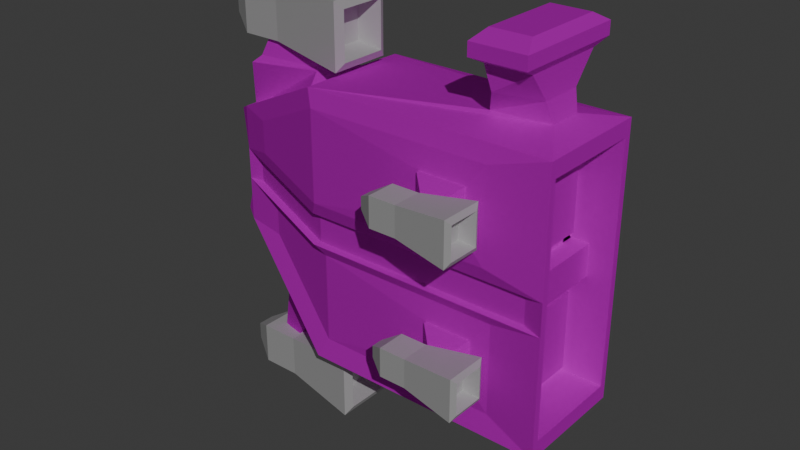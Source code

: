 # Source: ship.blend  (saved by Blender 4.3.34; exported with 4.5.12 LTS)
import bpy
from mathutils import Matrix  # noqa: F401  (used for matrix-valued properties, if any)

bpy.ops.wm.read_factory_settings(use_empty=True)
scene = bpy.context.scene
scene.name = 'Scene'

# ---- collections
col_collection = bpy.data.collections.new('Collection'); scene.collection.children.link(col_collection)

# ---- images (referenced by path relative to the original .blend; pixels are not part of the script)
import os
ASSET_DIR = os.environ.get("B2B_ASSET_DIR", "")  # directory of the original .blend (textures are referenced by path, not embedded)
HERE = os.path.dirname(os.path.abspath(__file__))  # packed textures are extracted next to this script under _unpacked/

def load_image(name, relpath, width, height, colorspace="sRGB"):
    """Load a texture the original file referenced (path relative to the .blend, or extracted next to this script)."""
    p = next((c for c in (os.path.join(HERE, relpath), os.path.join(ASSET_DIR, relpath)) if relpath and os.path.exists(c)), "")
    if p:
        img = bpy.data.images.load(p, check_existing=True)
        img.name = name
    else:  # same state as the original file: an image datablock whose file is absent (Cycles renders it pink)
        img = bpy.data.images.new(name, width, height)
        img.source = "FILE"
        img.filepath = "//" + (relpath or name)
    img.colorspace_settings.name = colorspace
    return img
img_diamondplate006c_2k_png_color_png = load_image('DiamondPlate006C_2K-PNG_Color.png', 'DiamondPlate006C_2K-PNG_Color.png', 1024, 1024, 'sRGB')

# ---- materials (node trees are filled in below, after node groups)
mat_mainmaterial = bpy.data.materials.new('MainMaterial')

# ---- material node trees
mat_mainmaterial.use_nodes = True; mat_mainmaterial.node_tree.nodes.clear()
_N = mat_mainmaterial.node_tree.nodes; _L = mat_mainmaterial.node_tree.links
n0 = _N.new('ShaderNodeBsdfPrincipled'); n0.name = 'Принципиальный BSDF'; n0.location = (10, 300)
n0.inputs[3].default_value = 1.0
n0.inputs[14].default_value = (1.0, 0.9882, 0.8768, 1.0)
n1 = _N.new('ShaderNodeOutputMaterial'); n1.name = 'Вывод материала'; n1.location = (300, 300)
n2 = _N.new('ShaderNodeMapping'); n2.name = 'Отображение'; n2.location = (-528, 292)
n3 = _N.new('ShaderNodeTexCoord'); n3.name = 'Текстурные координаты'; n3.location = (-754, 291)
n4 = _N.new('ShaderNodeValue'); n4.name = 'Значение'; n4.location = (-750, 24)
n4.outputs[0].default_value = 10.0
n5 = _N.new('ShaderNodeTexImage'); n5.name = 'Текстура изображения.001'; n5.location = (-307, 294)
n5.image = img_diamondplate006c_2k_png_color_png
_L.new(n0.outputs[0], n1.inputs[0])
_L.new(n3.outputs[2], n2.inputs[0])
_L.new(n4.outputs[0], n2.inputs[3])
_L.new(n5.outputs[0], n0.inputs[0])
_L.new(n2.outputs[0], n5.inputs[0])
n1.is_active_output = True

# ---- world
world_world = bpy.data.worlds.new('World'); scene.world = world_world
world_world.use_nodes = True; world_world.node_tree.nodes.clear()
_N = world_world.node_tree.nodes; _L = world_world.node_tree.links
n0 = _N.new('ShaderNodeOutputWorld'); n0.name = 'World Output'; n0.location = (300, 300)
n1 = _N.new('ShaderNodeBackground'); n1.name = 'Background'; n1.location = (10, 300)
n1.inputs[0].default_value = (0.05088, 0.05088, 0.05088, 1.0)
_L.new(n1.outputs[0], n0.inputs[0])
n0.is_active_output = True
world_world.color = (0.05088, 0.05088, 0.05088)
world_world.sun_shadow_jitter_overblur = 0.0

# ---- lights
light_x = bpy.data.lights.new('Солнце', 'SUN')
light_x.energy = 1.0

# ---- meshes
me_ship = bpy.data.meshes.new('Ship')
me_ship.from_pydata([(-6.87, 1.769, 0.7584), (-6.87, -2.351, 0.7584), (-6.87, 1.769, -0.9924), (-6.87, -2.351, -0.9924), (5.611, -5.75, 1.883), (5.611, 3.664, 1.883), (5.611, -5.75, -2.117), (5.611, 3.664, -2.117), (-2.892, -5.75, -2.117), (-2.892, 3.664, -2.117), (-2.892, -5.75, 1.883), (-2.892, 3.664, 1.883), (5.611, 3.664, -2.117), (5.611, -5.75, -2.117), (5.611, -5.75, 1.883), (5.611, 3.664, 1.883), (5.611, 3.664, -2.117), (5.611, -5.75, -2.117), (5.611, -5.75, 1.883), (5.611, 3.664, 1.883), (5.611, 3.116, -1.884), (5.611, -5.202, -1.884), (5.611, -5.202, 1.65), (5.611, 3.116, 1.65), (4.143, 3.116, 1.65), (4.143, -5.202, 1.65), (4.143, -5.202, -1.884), (4.143, 3.116, -1.884), (4.143, 2.668, 1.208), (4.143, -4.751, 1.208), (4.143, 2.668, -1.442), (4.143, -4.751, -1.442), (-6.87, -0.8343, 0.7584), (-6.87, 0.2646, 0.7584), (-2.892, -0.4783, 1.883), (-2.892, -1.58, 1.883), (5.611, -0.4754, -2.117), (5.611, -1.583, -2.117), (5.611, -1.583, 1.883), (5.611, -0.4754, 1.883), (5.611, -1.585, 1.65), (5.611, -0.4762, 1.65), (5.611, -0.4762, -1.884), (5.611, -1.585, -1.884), (4.143, -1.586, 1.65), (4.143, -0.4753, 1.65), (4.143, -0.4753, -1.884), (4.143, -1.586, -1.884), (-6.87, 0.2646, 0.7584), (-6.87, -0.8343, 0.7584), (5.611, -1.583, -2.117), (5.611, -0.4754, -2.117), (5.611, -0.4754, 1.883), (5.611, -1.583, 1.883), (-6.87, -0.8343, -0.9924), (-6.87, 0.2646, -0.9924), (-2.892, -1.58, 1.883), (-2.892, -0.4783, 1.883), (-2.892, -0.4783, -2.117), (-2.892, -1.58, -2.117), (5.611, -1.586, -2.117), (5.611, -0.4723, -2.117), (5.611, -0.4723, 1.883), (5.611, -1.586, 1.883), (5.611, -1.585, -2.117), (5.611, -0.4734, -2.117), (5.611, -0.4734, 1.883), (5.611, -1.585, 1.883), (5.611, -1.585, -1.884), (5.611, -0.4762, -1.884), (5.611, -0.4762, 1.65), (5.611, -1.585, 1.65), (4.143, -0.4753, 1.65), (4.143, -1.586, 1.65), (4.143, -1.586, -1.884), (4.143, -0.4753, -1.884), (4.143, -2.039, 1.208), (4.143, -0.02584, 1.208), (4.143, -0.02584, -1.442), (4.143, -2.039, -1.442), (-2.892, -0.4783, -2.117), (-2.892, -1.58, -2.117), (-6.87, -0.8343, -0.9924), (-6.87, 0.2646, -0.9924), (-6.351, 0.1657, -0.9096), (-2.749, -0.507, -1.928), (-2.749, -1.505, -1.928), (-6.351, -0.8292, 0.6756), (-2.749, -1.505, 1.694), (-2.749, -0.507, 1.694), (4.143, -0.4753, 1.65), (5.611, -0.4762, 1.65), (4.143, -1.586, -1.884), (5.611, -1.585, -1.884), (4.143, -1.586, 1.65), (4.949, -1.507, -1.928), (-6.351, -0.8292, -0.9096), (4.949, -1.507, 1.694), (-6.351, 0.1657, 0.6756), (4.949, -0.5043, -1.928), (5.611, -1.585, 1.65), (5.611, -0.4762, -1.884), (4.143, -0.4753, -1.884), (4.949, -0.5043, 1.694), (-3.389, 3.182, -1.617), (-6.619, 1.76, -0.7735), (-3.389, 3.182, 1.383), (-6.619, 1.76, 0.5395), (4.143, -0.4747, -1.884), (4.143, -1.587, -1.884), (4.143, -1.587, 1.65), (4.143, -0.4747, 1.65), (4.775, -0.4747, -1.884), (4.775, -1.587, -1.884), (4.775, -1.587, 1.65), (4.775, -0.4747, 1.65), (4.47, 2.668, -1.442), (4.47, 2.668, 1.208), (4.47, -4.751, 1.208), (4.47, -4.751, -1.442), (4.47, -0.02584, -1.442), (4.47, -0.02584, 1.208), (4.47, -2.039, 1.208), (4.47, -2.039, -1.442), (2.912, 4.0, -0.9917), (4.724, 3.99, -0.6858), (4.724, 3.99, 0.4517), (2.856, 4.036, 0.7524), (3.408, 4.757, -1.588), (4.537, 4.648, -0.8439), (4.537, 4.648, 0.6099), (3.312, 4.818, 1.36), (2.855, 5.809, -2.092), (4.716, 5.809, -2.092), (4.716, 5.809, 1.858), (2.855, 5.809, 1.858), (2.855, 6.242, -2.092), (4.716, 6.242, -2.092), (4.716, 6.242, 1.858), (2.855, 6.242, 1.858), (3.114, 6.542, -1.542), (4.457, 6.542, -1.542), (4.457, 6.542, 1.308), (3.114, 6.542, 1.308), (4.547, 5.565, 1.35), (3.088, 5.596, 1.435), (3.103, 5.586, -1.668), (4.547, 5.565, -1.584), (4.548, -6.014, 1.383), (4.548, -6.014, -1.617), (-1.829, -6.014, 1.383), (-1.829, -6.014, -1.617), (-3.846, 3.654, -0.664), (-6.106, 3.647, -0.8637), (-3.846, 3.654, 0.43), (-6.106, 3.647, 0.6297), (-6.354, 3.411, 0.8362), (-6.354, 3.411, -1.07), (-3.789, 3.595, -0.7832), (-3.789, 3.595, 0.5491), (-2.892, 3.664, -2.117), (-6.87, 1.769, -0.9924), (-2.892, 3.664, 1.883), (-6.87, 1.769, 0.7584), (-2.892, -0.4783, 1.883), (-6.87, 0.2646, 0.7584), (-6.87, 0.2646, -0.9924), (-2.892, -0.4783, -2.117), (-2.892, 3.664, -2.117), (-6.87, 1.769, -0.9924), (-2.892, 3.664, 1.883), (-6.87, 1.769, 0.7584), (-2.892, -0.4783, 1.883), (-6.87, 0.2646, 0.7584), (-6.87, 0.2646, -0.9924), (-2.892, -0.4783, -2.117), (-2.892, 3.664, -2.117), (-6.87, 1.769, -0.9924), (-2.892, 3.664, 1.883), (-6.87, 1.769, 0.7584), (-2.892, -0.4783, 1.883), (-6.87, 0.2646, 0.7584), (-6.87, 0.2646, -0.9924), (-2.892, -0.4783, -2.117), (-2.892, 3.664, 1.883), (-6.87, 1.769, 0.7584), (-2.892, -0.4783, 1.883), (-6.87, 0.2646, 0.7584), (5.611, 3.664, 1.883), (-2.892, 3.664, 1.883), (5.611, -0.4754, 1.883), (-2.892, -0.4783, 1.883), (-2.892, 3.664, 1.883), (-6.87, 1.769, 0.7584), (-2.892, -0.4783, 1.883), (-6.87, 0.2646, 0.7584), (3.734, 3.11, 2.056), (-2.643, 3.11, 2.056), (3.734, 0.005765, 2.056), (-2.643, 0.00357, 2.056), (-2.643, 3.11, 2.056), (-5.627, 1.689, 1.213), (-2.643, 0.00357, 2.056), (-5.627, 0.5608, 1.213), (-2.643, 3.11, -2.29), (3.734, 3.11, -2.29), (-2.643, 0.00357, -2.29), (3.734, 0.005765, -2.29), (-2.643, 3.11, -2.29), (-5.627, 1.689, -1.447), (-5.627, 0.5608, -1.447), (-2.643, 0.00357, -2.29), (-2.892, -5.75, 1.883), (5.611, -5.75, 1.883), (-6.87, -2.351, 0.7584), (-6.87, -0.8343, 0.7584), (-2.892, -1.58, 1.883), (5.611, -1.583, 1.883), (-2.549, -5.056, 1.705), (3.828, -5.056, 1.705), (-5.532, -2.507, 0.8616), (-5.532, -1.369, 0.8616), (-2.549, -1.929, 1.705), (3.828, -1.931, 1.705), (-2.549, -5.056, -1.939), (-5.532, -2.507, -1.096), (3.828, -5.056, -1.939), (-2.549, -1.929, -1.939), (-5.532, -1.369, -1.096), (3.828, -1.931, -1.939), (-2.892, -5.75, -2.117), (-6.87, -2.351, -0.9924), (-6.87, -2.351, 0.7584), (-2.892, -5.75, 1.883), (-3.549, -5.512, -1.617), (-6.533, -2.963, -0.7735), (-6.533, -2.963, 0.5395), (-3.549, -5.512, 1.383), (-4.135, -4.688, -0.867), (-5.627, -3.413, -0.4453), (-5.627, -3.413, 0.2113), (-4.135, -4.688, 0.633), (-7.262, 1.562, -0.7735), (-7.262, 1.562, 0.5395), (-6.97, 0.4719, 0.5395), (-6.97, 0.4719, -0.7735), (-7.263, -2.142, -0.7735), (-7.263, -2.142, 0.5395), (-6.969, -1.043, -0.7735), (-6.969, -1.043, 0.5395), (-4.131, 4.403, -0.5273), (-5.826, 4.397, -0.677), (-4.131, 4.403, 0.2933), (-5.826, 4.397, 0.443), (-5.612, -7.063, -0.3983), (-6.346, -7.121, -0.2401), (-6.346, -7.121, 0.006086), (-5.612, -7.063, 0.1642), (3.116, 2.334, 2.131), (1.522, 2.334, 2.131), (3.116, 0.7817, 2.131), (1.522, 0.7806, 2.131), (1.569, -4.275, 1.78), (3.163, -4.275, 1.78), (1.569, -2.711, 1.78), (3.163, -2.712, 1.78), (1.522, 2.334, -2.365), (3.117, 2.334, -2.365), (1.522, 0.7802, -2.365), (3.117, 0.7813, -2.365), (3.163, -4.275, -2.014), (1.569, -4.275, -2.014), (3.163, -2.712, -2.014), (1.569, -2.711, -2.014), (3.116, 2.334, 2.231), (1.522, 2.334, 2.231), (3.116, 0.7817, 2.231), (1.522, 0.7806, 2.231), (1.569, -4.275, 1.88), (3.163, -4.275, 1.88), (1.569, -2.711, 1.88), (3.163, -2.712, 1.88), (2.518, 1.752, 2.731), (2.12, 1.752, 2.731), (2.518, 1.364, 2.731), (2.12, 1.363, 2.731), (2.167, -3.689, 2.38), (2.566, -3.689, 2.38), (2.167, -3.298, 2.38), (2.566, -3.298, 2.38), (1.522, 2.334, -2.465), (3.117, 2.334, -2.465), (1.522, 0.7802, -2.465), (3.117, 0.7813, -2.465), (3.163, -4.275, -2.114), (1.569, -4.275, -2.114), (3.163, -2.712, -2.114), (1.569, -2.711, -2.114), (2.12, 1.752, -2.965), (2.519, 1.752, -2.965), (2.12, 1.363, -2.965), (2.519, 1.363, -2.965), (2.566, -3.689, -2.614), (2.167, -3.689, -2.614), (2.566, -3.298, -2.614), (2.167, -3.298, -2.614)], [], [(49, 1, 214, 215), (4, 6, 13, 14), (11, 9, 104, 106), (6, 4, 148, 149), (54, 59, 227, 228), (7, 9, 124, 125), (2, 9, 160, 161), (5, 52, 62, 15), (3, 1, 247, 246), (10, 1, 232, 233), (14, 13, 17, 18), (7, 5, 15, 12), (6, 50, 60, 13), (184, 185, 193, 192), (16, 19, 23, 20), (12, 15, 19, 16), (63, 14, 18, 67), (15, 62, 66, 19), (25, 26, 31, 29), (67, 18, 22, 71), (19, 66, 70, 23), (18, 17, 21, 22), (20, 23, 24, 27), (22, 21, 26, 25), (23, 70, 72, 24), (81, 82, 96, 86), (71, 22, 25, 73), (24, 72, 77, 28), (31, 79, 123, 119), (27, 24, 28, 30), (75, 27, 30, 78), (26, 74, 79, 31), (69, 20, 27, 75), (30, 28, 117, 116), (73, 25, 29, 76), (21, 68, 74, 26), (65, 16, 20, 69), (17, 64, 68, 21), (61, 12, 16, 65), (6, 8, 224, 226), (7, 51, 207, 205), (48, 0, 243, 244), (53, 4, 14, 63), (13, 60, 64, 17), (57, 11, 162, 164), (51, 7, 12, 61), (75, 78, 79, 74), (73, 76, 77, 72), (74, 68, 43, 47), (79, 78, 108, 109), (50, 59, 81, 37), (67, 71, 70, 66), (65, 69, 68, 64), (63, 67, 66, 62), (61, 65, 64, 60), (53, 63, 62, 52), (51, 61, 60, 50), (56, 53, 38, 35), (69, 75, 46, 42), (58, 51, 36, 80), (54, 49, 48, 55), (51, 50, 37, 36), (4, 53, 217, 213), (45, 41, 91, 90), (40, 44, 94, 100), (34, 33, 98, 89), (36, 37, 95, 99), (43, 42, 101, 93), (59, 54, 82, 81), (73, 72, 45, 44), (54, 55, 83, 82), (57, 48, 33, 34), (70, 71, 40, 41), (53, 52, 39, 38), (55, 58, 80, 83), (48, 49, 32, 33), (71, 73, 44, 40), (75, 74, 47, 46), (49, 56, 35, 32), (72, 70, 41, 45), (68, 69, 42, 43), (52, 57, 34, 39), (101, 102, 92, 93), (100, 94, 90, 91), (89, 98, 87, 88), (103, 89, 88, 97), (86, 96, 84, 85), (85, 99, 95, 86), (42, 46, 102, 101), (47, 43, 93, 92), (80, 36, 99, 85), (46, 47, 92, 102), (83, 80, 85, 84), (37, 81, 86, 95), (41, 40, 100, 91), (32, 35, 88, 87), (82, 83, 84, 96), (38, 39, 103, 97), (44, 45, 90, 94), (35, 38, 97, 88), (39, 34, 89, 103), (33, 32, 87, 98), (157, 156, 155, 153), (9, 2, 105, 104), (0, 11, 106, 107), (2, 0, 107, 105), (110, 109, 113, 114), (78, 77, 111, 108), (76, 79, 109, 110), (77, 76, 110, 111), (112, 115, 114, 113), (111, 110, 114, 115), (108, 111, 115, 112), (109, 108, 112, 113), (119, 123, 122, 118), (120, 116, 117, 121), (79, 76, 122, 123), (76, 29, 118, 122), (29, 31, 119, 118), (78, 30, 116, 120), (28, 77, 121, 117), (77, 78, 120, 121), (127, 126, 130, 131), (9, 11, 127, 124), (5, 7, 125, 126), (11, 5, 126, 127), (145, 144, 134, 135), (125, 124, 128, 129), (124, 127, 131, 128), (126, 125, 129, 130), (134, 133, 137, 138), (147, 146, 132, 133), (146, 145, 135, 132), (144, 147, 133, 134), (139, 138, 142, 143), (135, 134, 138, 139), (133, 132, 136, 137), (132, 135, 139, 136), (141, 140, 143, 142), (137, 136, 140, 141), (136, 139, 143, 140), (138, 137, 141, 142), (130, 129, 147, 144), (128, 131, 145, 146), (129, 128, 146, 147), (131, 130, 144, 145), (151, 149, 148, 150), (8, 6, 149, 151), (4, 10, 150, 148), (10, 8, 151, 150), (154, 152, 250, 252), (158, 157, 153, 152), (159, 158, 152, 154), (156, 159, 154, 155), (107, 106, 159, 156), (106, 104, 158, 159), (104, 105, 157, 158), (105, 107, 156, 157), (166, 161, 169, 174), (160, 167, 175, 168), (0, 48, 165, 163), (9, 58, 167, 160), (48, 57, 164, 165), (11, 0, 163, 162), (55, 2, 161, 166), (58, 55, 166, 167), (169, 168, 176, 177), (173, 172, 180, 181), (167, 166, 174, 175), (162, 163, 171, 170), (164, 162, 170, 172), (163, 165, 173, 171), (165, 164, 172, 173), (161, 160, 168, 169), (9, 7, 205, 204), (180, 178, 184, 186), (168, 175, 183, 176), (174, 169, 177, 182), (175, 174, 182, 183), (170, 171, 179, 178), (172, 170, 178, 180), (171, 173, 181, 179), (185, 187, 195, 193), (179, 181, 187, 185), (181, 180, 186, 187), (178, 179, 185, 184), (189, 191, 199, 197), (192, 193, 201, 200), (11, 57, 191, 189), (186, 184, 192, 194), (5, 11, 189, 188), (187, 186, 194, 195), (52, 5, 188, 190), (57, 52, 190, 191), (198, 196, 258, 260), (202, 200, 201, 203), (188, 189, 197, 196), (194, 192, 200, 202), (195, 194, 202, 203), (190, 188, 196, 198), (191, 190, 198, 199), (193, 195, 203, 201), (229, 226, 270, 272), (208, 211, 210, 209), (176, 183, 211, 208), (182, 177, 209, 210), (183, 182, 210, 211), (58, 9, 204, 206), (51, 58, 206, 207), (177, 176, 208, 209), (215, 214, 220, 221), (212, 213, 219, 218), (1, 10, 212, 214), (10, 4, 213, 212), (53, 56, 216, 217), (56, 49, 215, 216), (223, 222, 264, 265), (218, 222, 221, 220), (217, 216, 222, 223), (214, 212, 218, 220), (213, 217, 223, 219), (216, 215, 221, 222), (226, 224, 271, 270), (227, 224, 225, 228), (50, 6, 226, 229), (3, 54, 228, 225), (8, 3, 225, 224), (59, 50, 229, 227), (233, 232, 236, 237), (8, 10, 233, 230), (1, 3, 231, 232), (3, 8, 230, 231), (237, 236, 240, 241), (231, 230, 234, 235), (230, 233, 237, 234), (232, 231, 235, 236), (241, 240, 256, 257), (235, 234, 238, 239), (234, 237, 241, 238), (236, 235, 239, 240), (243, 242, 245, 244), (0, 2, 242, 243), (2, 55, 245, 242), (55, 48, 244, 245), (249, 248, 246, 247), (49, 54, 248, 249), (54, 3, 246, 248), (1, 49, 249, 247), (252, 250, 251, 253), (155, 154, 252, 253), (153, 155, 253, 251), (152, 153, 251, 250), (254, 257, 256, 255), (239, 238, 254, 255), (238, 241, 257, 254), (240, 239, 255, 256), (262, 263, 279, 278), (264, 262, 278, 280), (199, 198, 260, 261), (219, 223, 265, 263), (222, 218, 262, 264), (197, 199, 261, 259), (218, 219, 263, 262), (196, 197, 259, 258), (267, 269, 293, 291), (270, 271, 295, 294), (205, 207, 269, 267), (204, 205, 267, 266), (206, 204, 266, 268), (224, 227, 273, 271), (207, 206, 268, 269), (227, 229, 272, 273), (279, 281, 289, 287), (274, 275, 283, 282), (259, 261, 277, 275), (258, 259, 275, 274), (263, 265, 281, 279), (265, 264, 280, 281), (260, 258, 274, 276), (261, 260, 276, 277), (284, 282, 283, 285), (287, 289, 288, 286), (281, 280, 288, 289), (276, 274, 282, 284), (277, 276, 284, 285), (280, 278, 286, 288), (278, 279, 287, 286), (275, 277, 285, 283), (296, 294, 302, 304), (290, 291, 299, 298), (266, 267, 291, 290), (272, 270, 294, 296), (273, 272, 296, 297), (268, 266, 290, 292), (269, 268, 292, 293), (271, 273, 297, 295), (300, 298, 299, 301), (303, 305, 304, 302), (297, 296, 304, 305), (292, 290, 298, 300), (293, 292, 300, 301), (295, 297, 305, 303), (294, 295, 303, 302), (291, 293, 301, 299)])
_uv = me_ship.uv_layers.new(name='UVКарта')
_uv.uv.foreach_set('vector', [0.6102, 0.5122, 0.6102, 0.4563, 0.6102, 0.4563, 0.6102, 0.5122, 0.7057, 0.7493, 0.7057, 0.602, 0.7058, 0.6019, 0.7058, 0.7492, 0.7509, 0.749, 0.7509, 0.6018, 0.7764, 0.6202, 0.7764, 0.7306, 0.7638, 0.001194, 0.7638, 0.1484, 0.7235, 0.13, 0.7235, 0.01959, 0.6026, 0.2868, 0.6026, 0.4414, 0.5881, 0.4539, 0.5881, 0.338, 0.05768, 0.314, 0.05768, 0.001194, 0.1009, 0.2148, 0.1117, 0.2815, 0.3247, 0.4788, 0.3247, 0.3165, 0.3248, 0.3164, 0.3248, 0.4787, 0.03071, 0.706, 0.03071, 0.5535, 0.03087, 0.5536, 0.03087, 0.706, 0.6992, 0.8741, 0.6992, 0.9386, 0.6828, 0.9305, 0.6828, 0.8822, 0.3937, 0.3164, 0.3937, 0.5091, 0.3935, 0.5092, 0.3935, 0.3165, 0.7032, 0.7493, 0.7032, 0.602, 0.7033, 0.6019, 0.7033, 0.7492, 0.6154, 0.6067, 0.6154, 0.754, 0.6152, 0.7541, 0.6152, 0.6068, 0.5679, 0.4577, 0.5679, 0.6112, 0.5678, 0.6111, 0.5678, 0.4577, 0.3578, 0.3169, 0.3578, 0.4791, 0.3577, 0.4792, 0.3577, 0.3169, 0.7872, 0.2868, 0.7872, 0.434, 0.767, 0.4255, 0.767, 0.2954, 0.6179, 0.6067, 0.6179, 0.754, 0.6178, 0.7541, 0.6178, 0.6068, 0.3961, 0.6651, 0.3961, 0.5116, 0.3963, 0.5116, 0.3963, 0.6651, 0.03325, 0.7059, 0.03325, 0.5622, 0.03341, 0.5535, 0.0334, 0.7058, 0.001194, 0.8382, 0.001194, 0.7082, 0.01782, 0.7244, 0.01782, 0.822, 0.5184, 0.6771, 0.5184, 0.5239, 0.527, 0.544, 0.527, 0.6771, 0.001194, 0.7058, 0.001194, 0.5536, 0.009757, 0.5535, 0.009757, 0.6856, 0.7788, 0.749, 0.7788, 0.6018, 0.7989, 0.6104, 0.7989, 0.7404, 0.7082, 0.8814, 0.7082, 0.7514, 0.7622, 0.7514, 0.7622, 0.8814, 0.6264, 0.8876, 0.6264, 0.7575, 0.6804, 0.7575, 0.6804, 0.8876, 0.8183, 0.8695, 0.8183, 0.7373, 0.8723, 0.7373, 0.8723, 0.8695, 0.6152, 0.6017, 0.6152, 0.4471, 0.624, 0.4643, 0.624, 0.6043, 0.8078, 0.4199, 0.8078, 0.2868, 0.8619, 0.2868, 0.8619, 0.4199, 0.2918, 0.8197, 0.2918, 0.6876, 0.3081, 0.7041, 0.3081, 0.8032, 0.03515, 0.7085, 0.03515, 0.8083, 0.02309, 0.8083, 0.02309, 0.7085, 0.8068, 0.7514, 0.8068, 0.8814, 0.7903, 0.8652, 0.7903, 0.7676, 0.8356, 0.001194, 0.8356, 0.1334, 0.8194, 0.1168, 0.8194, 0.01773, 0.5042, 0.6795, 0.5042, 0.8126, 0.4879, 0.7959, 0.4879, 0.6962, 0.8727, 0.4471, 0.8727, 0.5793, 0.8186, 0.5793, 0.8186, 0.4471, 0.8833, 0.3844, 0.8833, 0.2868, 0.8953, 0.2868, 0.8953, 0.3844, 0.4693, 0.8126, 0.4693, 0.6795, 0.4856, 0.6962, 0.4856, 0.7959, 0.8723, 0.6018, 0.8723, 0.7349, 0.8183, 0.7349, 0.8183, 0.6018, 0.02071, 0.5536, 0.02071, 0.7058, 0.01214, 0.6856, 0.01214, 0.5535, 0.1653, 0.5158, 0.1653, 0.669, 0.1568, 0.669, 0.1568, 0.5359, 0.03595, 0.5535, 0.03595, 0.7059, 0.03579, 0.7059, 0.03579, 0.5535, 0.1692, 0.001194, 0.1692, 0.314, 0.1429, 0.3014, 0.1429, 0.06678, 0.6314, 0.1535, 0.6314, 0.001194, 0.7008, 0.0189, 0.7008, 0.1331, 0.9893, 0.001194, 0.9893, 0.05656, 0.9725, 0.04958, 0.9804, 0.008822, 0.5819, 0.6101, 0.5819, 0.4567, 0.582, 0.4566, 0.582, 0.6013, 0.3248, 0.4812, 0.3248, 0.6259, 0.3247, 0.6347, 0.3247, 0.4813, 0.5431, 0.5239, 0.5431, 0.6764, 0.5429, 0.6765, 0.5429, 0.524, 0.02579, 0.5535, 0.02578, 0.7059, 0.02563, 0.706, 0.02563, 0.5622, 0.5347, 0.8784, 0.5184, 0.8949, 0.5184, 0.8209, 0.5347, 0.8375, 0.1564, 0.8358, 0.1727, 0.8191, 0.1727, 0.8932, 0.1564, 0.8767, 0.3247, 0.8054, 0.3247, 0.7514, 0.3247, 0.7513, 0.3247, 0.8054, 0.01745, 0.8406, 0.01745, 0.9147, 0.001194, 0.8982, 0.001194, 0.8573, 0.3526, 0.001194, 0.3526, 0.3143, 0.3523, 0.3145, 0.3523, 0.001374, 0.1392, 0.8461, 0.1478, 0.8461, 0.1478, 0.8869, 0.1392, 0.8871, 0.5402, 0.2791, 0.5316, 0.279, 0.5316, 0.2382, 0.5402, 0.2382, 0.3247, 0.8078, 0.3247, 0.8079, 0.3247, 0.8465, 0.3247, 0.8489, 0.8153, 0.8489, 0.8153, 0.8489, 0.8153, 0.8102, 0.8153, 0.8079, 0.3985, 0.7963, 0.3985, 0.794, 0.3985, 0.835, 0.3985, 0.8349, 0.6102, 0.6111, 0.6102, 0.6134, 0.6102, 0.5724, 0.6102, 0.5725, 0.355, 0.3145, 0.355, 0.001374, 0.3553, 0.001194, 0.3553, 0.3143, 0.6151, 0.2299, 0.6151, 0.2839, 0.615, 0.2839, 0.615, 0.2299, 0.3442, 0.3145, 0.3442, 0.001374, 0.3445, 0.001194, 0.3445, 0.3143, 0.7487, 0.8838, 0.7487, 0.9482, 0.7082, 0.9482, 0.7082, 0.8838, 0.02021, 0.9053, 0.02021, 0.8645, 0.02025, 0.8645, 0.02025, 0.9053, 0.5846, 0.4566, 0.5846, 0.61, 0.5844, 0.6101, 0.5844, 0.4567, 0.6175, 0.2839, 0.6175, 0.2299, 0.6175, 0.2299, 0.6175, 0.2839, 0.8153, 0.7514, 0.8153, 0.8054, 0.8153, 0.8055, 0.8153, 0.7514, 0.5713, 0.6111, 0.5713, 0.4566, 0.5795, 0.4745, 0.5795, 0.6144, 0.9335, 0.7036, 0.9335, 0.6629, 0.9588, 0.6656, 0.9588, 0.7025, 0.5857, 0.8247, 0.5857, 0.8656, 0.5857, 0.8656, 0.5857, 0.8247, 0.7084, 0.4471, 0.7084, 0.5993, 0.7082, 0.5994, 0.7082, 0.4472, 0.6213, 0.8232, 0.6213, 0.8642, 0.6213, 0.8642, 0.6213, 0.8233, 0.3985, 0.8807, 0.3985, 0.9211, 0.3985, 0.9212, 0.3985, 0.8807, 0.7133, 0.1535, 0.7133, 0.001282, 0.7135, 0.001194, 0.7135, 0.1534, 0.3985, 0.8783, 0.3985, 0.8374, 0.3985, 0.8374, 0.3985, 0.8783, 0.3247, 0.8513, 0.3247, 0.892, 0.3247, 0.8921, 0.3247, 0.8513, 0.7082, 0.1535, 0.7082, 0.001282, 0.7084, 0.001194, 0.7084, 0.1534, 0.5668, 0.9247, 0.5668, 0.8842, 0.5669, 0.8842, 0.5669, 0.9247, 0.02026, 0.7647, 0.02026, 0.8187, 0.02021, 0.8188, 0.02021, 0.7647, 0.5431, 0.8618, 0.5431, 0.8209, 0.5432, 0.8209, 0.5432, 0.8618, 0.716, 0.4471, 0.716, 0.5993, 0.7158, 0.5994, 0.7158, 0.4472, 0.3247, 0.749, 0.3247, 0.6949, 0.3247, 0.6949, 0.3247, 0.7489, 0.1502, 0.8461, 0.1502, 0.887, 0.1502, 0.887, 0.1502, 0.8462, 0.3472, 0.001194, 0.3472, 0.3143, 0.3469, 0.3145, 0.3469, 0.001374, 0.207, 0.9979, 0.207, 0.9439, 0.2479, 0.9439, 0.2478, 0.9979, 0.8517, 0.9444, 0.8517, 0.9984, 0.8108, 0.9984, 0.8109, 0.9444, 0.7631, 0.587, 0.7632, 0.4471, 0.7993, 0.4536, 0.7993, 0.5935, 0.441, 0.2845, 0.4411, 0.001194, 0.4778, 0.001194, 0.4779, 0.2845, 0.7662, 0.1476, 0.7663, 0.007668, 0.8023, 0.001194, 0.8023, 0.1411, 0.4385, 0.001194, 0.4386, 0.2845, 0.4017, 0.2845, 0.4018, 0.001194, 0.02026, 0.7082, 0.02026, 0.7622, 0.02021, 0.7623, 0.02021, 0.7082, 0.5857, 0.8223, 0.5857, 0.7683, 0.5857, 0.7682, 0.5857, 0.8223, 0.3828, 0.314, 0.3828, 0.001194, 0.3899, 0.02553, 0.3899, 0.3088, 0.02021, 0.8621, 0.02021, 0.8212, 0.02025, 0.8211, 0.02025, 0.8621, 0.6152, 0.4447, 0.6152, 0.2901, 0.6234, 0.2868, 0.6234, 0.4268, 0.3706, 0.001194, 0.3706, 0.314, 0.3631, 0.3088, 0.3631, 0.02553, 0.1526, 0.887, 0.1526, 0.8462, 0.1527, 0.8461, 0.1527, 0.887, 0.6291, 0.001194, 0.6291, 0.1558, 0.6203, 0.1584, 0.6203, 0.01843, 0.9806, 0.6629, 0.9806, 0.7033, 0.9612, 0.6996, 0.9612, 0.663, 0.9066, 0.1027, 0.9066, 0.1434, 0.8813, 0.1424, 0.8813, 0.1055, 0.6238, 0.8232, 0.6238, 0.8642, 0.6237, 0.8642, 0.6237, 0.8233, 0.3805, 0.001194, 0.3805, 0.314, 0.373, 0.2897, 0.373, 0.00644, 0.3923, 0.314, 0.3923, 0.001194, 0.3993, 0.006441, 0.3993, 0.2897, 0.6828, 0.9814, 0.6828, 0.9409, 0.7021, 0.9411, 0.7021, 0.9777, 0.5554, 0.2005, 0.5554, 0.2707, 0.5428, 0.2631, 0.5428, 0.2081, 0.5713, 0.4542, 0.5713, 0.2868, 0.5821, 0.2928, 0.5857, 0.4262, 0.5866, 0.1685, 0.5866, 0.001194, 0.601, 0.02915, 0.5973, 0.1626, 0.5158, 0.6795, 0.5158, 0.7439, 0.5066, 0.7359, 0.5066, 0.6876, 0.8413, 0.2808, 0.8413, 0.1508, 0.8646, 0.1508, 0.8646, 0.2808, 0.867, 0.2646, 0.867, 0.167, 0.8835, 0.1508, 0.8835, 0.2808, 0.8642, 0.4006, 0.8642, 0.3031, 0.8809, 0.2868, 0.8809, 0.4169, 0.379, 0.8875, 0.379, 0.8135, 0.3953, 0.8301, 0.3953, 0.871, 0.8789, 0.001194, 0.8789, 0.1313, 0.838, 0.1313, 0.838, 0.001194, 0.4803, 0.2791, 0.4803, 0.2382, 0.5036, 0.2382, 0.5036, 0.2791, 0.7879, 0.7514, 0.7879, 0.8814, 0.7646, 0.8814, 0.7646, 0.7514, 0.5292, 0.2382, 0.5292, 0.2791, 0.5059, 0.2791, 0.5059, 0.2382, 0.1368, 0.8461, 0.1368, 0.9459, 0.0393, 0.9459, 0.0393, 0.8461, 0.9726, 0.4471, 0.9726, 0.5462, 0.8751, 0.5462, 0.8751, 0.4471, 0.8859, 0.2483, 0.8859, 0.1508, 0.8979, 0.1508, 0.8979, 0.2483, 0.6006, 0.2718, 0.6006, 0.172, 0.6127, 0.172, 0.6127, 0.2718, 0.8958, 0.09874, 0.8958, 0.001194, 0.9078, 0.001194, 0.9078, 0.09874, 0.5813, 0.7714, 0.5813, 0.8705, 0.5693, 0.8705, 0.5693, 0.7714, 0.8813, 0.1003, 0.8813, 0.001194, 0.8934, 0.001194, 0.8934, 0.1003, 0.02309, 0.9082, 0.02309, 0.8106, 0.03515, 0.8106, 0.03515, 0.9082, 0.9365, 0.3727, 0.9365, 0.4424, 0.9121, 0.4341, 0.8977, 0.3828, 0.1751, 0.3164, 0.3223, 0.3164, 0.2807, 0.5284, 0.2165, 0.5304, 0.726, 0.5943, 0.726, 0.4471, 0.7608, 0.4998, 0.7608, 0.5416, 0.001194, 0.314, 0.001194, 0.001194, 0.05529, 0.03368, 0.04498, 0.1026, 0.9283, 0.7213, 0.9316, 0.775, 0.9108, 0.7812, 0.9108, 0.7128, 0.9102, 0.1396, 0.9102, 0.07204, 0.9483, 0.08373, 0.9348, 0.1318, 0.908, 0.6238, 0.908, 0.688, 0.8747, 0.7104, 0.8747, 0.6018, 0.2503, 0.9915, 0.2503, 0.9497, 0.2754, 0.9439, 0.2754, 0.9974, 0.1568, 0.8168, 0.1568, 0.6714, 0.1727, 0.6714, 0.1727, 0.8168, 0.9311, 0.608, 0.9281, 0.6611, 0.9104, 0.6703, 0.9104, 0.6018, 0.817, 0.0168, 0.8163, 0.131, 0.8047, 0.1465, 0.8047, 0.001194, 0.5857, 0.6392, 0.5857, 0.7472, 0.5748, 0.7658, 0.5748, 0.6205, 0.9003, 0.2192, 0.9003, 0.1508, 0.9234, 0.1603, 0.9234, 0.2097, 0.5693, 0.9414, 0.5693, 0.8729, 0.5852, 0.8729, 0.5852, 0.9414, 0.9417, 0.1508, 0.9417, 0.2192, 0.9258, 0.2192, 0.9258, 0.1508, 0.7895, 0.4322, 0.7895, 0.2868, 0.8055, 0.2868, 0.8055, 0.4322, 0.3272, 0.8135, 0.3766, 0.8135, 0.3766, 0.9183, 0.3272, 0.9183, 0.9333, 0.001194, 0.9333, 0.06965, 0.9102, 0.06012, 0.9102, 0.01073, 0.8159, 0.6018, 0.8159, 0.7472, 0.8013, 0.7269, 0.8013, 0.622, 0.8017, 0.5924, 0.8017, 0.4471, 0.8163, 0.4673, 0.8163, 0.5722, 0.8747, 0.7935, 0.8747, 0.74, 0.9084, 0.7128, 0.9084, 0.8207, 0.7068, 0.1635, 0.7041, 0.272, 0.6743, 0.275, 0.6743, 0.1608, 0.9751, 0.8871, 0.9627, 0.9354, 0.9323, 0.9472, 0.9323, 0.894, 0.5327, 0.9486, 0.5184, 0.8973, 0.5613, 0.9038, 0.5613, 0.9576, 0.4017, 0.5215, 0.4017, 0.2868, 0.5121, 0.2868, 0.5121, 0.5215, 0.2423, 0.314, 0.2423, 0.001194, 0.2631, 0.0403, 0.2631, 0.2749, 0.2399, 0.001194, 0.2399, 0.314, 0.2191, 0.2749, 0.2191, 0.0403, 0.7082, 0.749, 0.7082, 0.6018, 0.7485, 0.6202, 0.7485, 0.7306, 0.934, 0.8141, 0.934, 0.7738, 0.9634, 0.7788, 0.9634, 0.809, 0.312, 0.783, 0.312, 0.6878, 0.3223, 0.6983, 0.3171, 0.7816, 0.8092, 0.8614, 0.8092, 0.8124, 0.8122, 0.8168, 0.8122, 0.8571, 0.7092, 0.256, 0.7092, 0.1608, 0.7143, 0.1622, 0.7195, 0.2455, 0.7235, 0.2843, 0.7235, 0.1508, 0.7579, 0.165, 0.78, 0.2577, 0.5457, 0.8818, 0.5457, 0.7714, 0.5669, 0.8021, 0.5669, 0.8511, 0.7824, 0.2843, 0.7824, 0.1508, 0.8389, 0.1773, 0.8168, 0.27, 0.8723, 0.8828, 0.8723, 0.9311, 0.8108, 0.942, 0.8108, 0.8719, 0.6102, 0.5146, 0.6102, 0.57, 0.6102, 0.57, 0.6102, 0.5146, 0.3986, 0.6643, 0.3986, 0.5117, 0.3988, 0.5116, 0.3988, 0.6642, 0.615, 0.2275, 0.615, 0.1721, 0.6151, 0.172, 0.6151, 0.2274, 0.1677, 0.6684, 0.1677, 0.5158, 0.1679, 0.5158, 0.1679, 0.6683, 0.716, 0.001194, 0.716, 0.1534, 0.7159, 0.1535, 0.7159, 0.001282, 0.3604, 0.3169, 0.3604, 0.4791, 0.3602, 0.4792, 0.3602, 0.3169, 0.6175, 0.172, 0.6175, 0.2274, 0.6175, 0.2275, 0.6175, 0.1721, 0.7109, 0.4471, 0.7109, 0.5993, 0.7108, 0.5994, 0.7108, 0.4472, 0.605, 0.4492, 0.605, 0.2869, 0.6052, 0.2868, 0.6052, 0.4491, 0.7185, 0.4471, 0.7185, 0.5993, 0.7184, 0.5994, 0.7184, 0.4472, 0.7109, 0.001194, 0.7109, 0.1534, 0.7108, 0.1535, 0.7108, 0.001282, 0.6077, 0.2868, 0.6077, 0.4491, 0.6076, 0.4492, 0.6076, 0.2869, 0.3191, 0.5327, 0.3191, 0.6853, 0.3189, 0.6854, 0.3189, 0.5328, 0.6127, 0.6718, 0.6127, 0.6164, 0.6127, 0.6163, 0.6127, 0.6718, 0.7186, 0.001194, 0.7186, 0.1534, 0.7184, 0.1535, 0.7184, 0.001282, 0.6101, 0.4492, 0.6101, 0.2869, 0.6103, 0.2868, 0.6103, 0.4491, 0.1953, 0.314, 0.1953, 0.001194, 0.2167, 0.07024, 0.2167, 0.3049, 0.3223, 0.5327, 0.3223, 0.6853, 0.3221, 0.6854, 0.3221, 0.5328, 0.1703, 0.6684, 0.1703, 0.5158, 0.1704, 0.5158, 0.1704, 0.6683, 0.3247, 0.637, 0.3247, 0.6925, 0.3247, 0.6925, 0.3247, 0.6371, 0.7135, 0.4471, 0.7135, 0.5993, 0.7133, 0.5994, 0.7133, 0.4472, 0.6128, 0.2868, 0.6128, 0.4491, 0.6127, 0.4492, 0.6127, 0.2869, 0.7033, 0.001194, 0.7033, 0.1537, 0.7032, 0.1538, 0.7032, 0.001282, 0.6981, 0.6583, 0.6981, 0.6028, 0.6982, 0.6028, 0.6982, 0.6582, 0.6981, 0.7161, 0.6981, 0.6607, 0.6982, 0.6606, 0.6982, 0.7161, 0.6127, 0.7296, 0.6127, 0.6742, 0.6127, 0.6742, 0.6127, 0.7296, 0.7211, 0.4471, 0.7211, 0.5993, 0.7209, 0.5994, 0.7209, 0.4472, 0.6128, 0.4516, 0.6128, 0.6139, 0.6127, 0.614, 0.6127, 0.4517, 0.2918, 0.6852, 0.2918, 0.5327, 0.303, 0.5505, 0.303, 0.6648, 0.561, 0.1685, 0.561, 0.001194, 0.5842, 0.04413, 0.5842, 0.1696, 0.7057, 0.1538, 0.7057, 0.001282, 0.7059, 0.001194, 0.7059, 0.1537, 0.02325, 0.5535, 0.02325, 0.706, 0.02309, 0.7061, 0.02309, 0.5535, 0.3418, 0.001194, 0.3418, 0.3143, 0.3415, 0.3145, 0.3415, 0.001374, 0.7211, 0.001194, 0.7211, 0.1534, 0.7209, 0.1535, 0.7209, 0.001282, 0.02833, 0.5535, 0.02833, 0.7059, 0.02817, 0.706, 0.02817, 0.5535, 0.3496, 0.3145, 0.3496, 0.001374, 0.3499, 0.001194, 0.3499, 0.3143, 0.7057, 0.7575, 0.7057, 0.8718, 0.6828, 0.8432, 0.6828, 0.7861, 0.2892, 0.8271, 0.2892, 0.9415, 0.1751, 0.8892, 0.1751, 0.8477, 0.193, 0.001194, 0.193, 0.314, 0.1716, 0.3049, 0.1716, 0.07024, 0.5405, 0.5239, 0.5405, 0.6763, 0.5294, 0.6559, 0.5294, 0.5416, 0.5881, 0.6181, 0.5881, 0.4635, 0.6078, 0.4563, 0.6078, 0.5722, 0.6957, 0.6028, 0.6957, 0.7551, 0.6264, 0.7348, 0.6264, 0.6205, 0.2867, 0.314, 0.2867, 0.001194, 0.3055, 0.07024, 0.3055, 0.3049, 0.4528, 0.9932, 0.4528, 0.9378, 0.5015, 0.9487, 0.5015, 0.9902, 0.6473, 0.2758, 0.6473, 0.1608, 0.6719, 0.1895, 0.6719, 0.247, 0.4017, 0.9354, 0.4017, 0.8211, 0.5158, 0.8416, 0.5158, 0.8831, 0.3054, 0.6852, 0.3054, 0.5327, 0.3165, 0.5505, 0.3165, 0.6648, 0.4504, 0.9378, 0.4504, 0.9932, 0.4017, 0.9902, 0.4017, 0.9487, 0.5457, 0.6122, 0.5457, 0.4577, 0.5654, 0.5036, 0.5654, 0.6195, 0.7058, 0.4471, 0.7058, 0.5995, 0.6947, 0.5791, 0.6947, 0.4648, 0.2843, 0.001194, 0.2843, 0.314, 0.2654, 0.3049, 0.2654, 0.07024, 0.5689, 0.2868, 0.5689, 0.4542, 0.5457, 0.4553, 0.5457, 0.3298, 0.6264, 0.9515, 0.6264, 0.8957, 0.6758, 0.89, 0.6758, 0.9318, 0.1141, 0.314, 0.1141, 0.001194, 0.1405, 0.06678, 0.1405, 0.3014, 0.3961, 0.5092, 0.3961, 0.3165, 0.3963, 0.3164, 0.3963, 0.5091, 0.3577, 0.3145, 0.3577, 0.001374, 0.358, 0.001194, 0.358, 0.3143, 0.3607, 0.001194, 0.3607, 0.3143, 0.3604, 0.3145, 0.3604, 0.001374, 0.7235, 0.5994, 0.7235, 0.4472, 0.7236, 0.4471, 0.7236, 0.5993, 0.001194, 0.5511, 0.001194, 0.3164, 0.03005, 0.468, 0.03007, 0.5266, 0.0393, 0.7074, 0.1526, 0.7278, 0.1526, 0.8437, 0.1114, 0.8363, 0.3079, 0.314, 0.3079, 0.001194, 0.3223, 0.01383, 0.3223, 0.2485, 0.3272, 0.5138, 0.3272, 0.3169, 0.3553, 0.3251, 0.3553, 0.4728, 0.6923, 0.4471, 0.6923, 0.6004, 0.6264, 0.5876, 0.6264, 0.4726, 0.6034, 0.1558, 0.6034, 0.001194, 0.6179, 0.05232, 0.6179, 0.1683, 0.5404, 0.001194, 0.5404, 0.2358, 0.5116, 0.08432, 0.5116, 0.02566, 0.1751, 0.7088, 0.2884, 0.6884, 0.2163, 0.8173, 0.1751, 0.8248, 0.3272, 0.6695, 0.3272, 0.5162, 0.3931, 0.5417, 0.3931, 0.6567, 0.9817, 0.8289, 0.9817, 0.8847, 0.9323, 0.865, 0.9323, 0.8231, 0.3631, 0.5134, 0.3631, 0.3164, 0.3911, 0.3575, 0.3911, 0.5052, 0.3247, 0.314, 0.3247, 0.001194, 0.3391, 0.06677, 0.3391, 0.3014, 0.1725, 0.3164, 0.1725, 0.5134, 0.1568, 0.4915, 0.1568, 0.3438, 0.7008, 0.6019, 0.7008, 0.7492, 0.7006, 0.7493, 0.7006, 0.602, 0.5578, 0.265, 0.5578, 0.2006, 0.5579, 0.2005, 0.5579, 0.265, 0.3987, 0.5092, 0.3987, 0.3165, 0.3989, 0.3164, 0.3989, 0.5091, 0.5881, 0.7682, 0.5881, 0.6205, 0.6095, 0.6533, 0.6095, 0.7271, 0.5586, 0.001194, 0.5586, 0.1981, 0.5428, 0.1707, 0.5428, 0.02303, 0.5714, 0.6219, 0.5714, 0.7691, 0.5457, 0.7507, 0.5457, 0.6403, 0.751, 0.9482, 0.751, 0.8838, 0.7768, 0.8919, 0.7768, 0.9402, 0.3924, 0.7764, 0.3272, 0.8111, 0.3272, 0.6719, 0.3539, 0.6794, 0.7432, 0.4345, 0.7432, 0.2868, 0.7646, 0.3279, 0.7646, 0.4018, 0.5982, 0.172, 0.5982, 0.2824, 0.561, 0.2548, 0.561, 0.1996, 0.5791, 0.9966, 0.5791, 0.9483, 0.6164, 0.9604, 0.6164, 0.9845, 0.9193, 0.5969, 0.9193, 0.5486, 0.9608, 0.5486, 0.9608, 0.5969, 0.9283, 0.3513, 0.9283, 0.2868, 0.9446, 0.2949, 0.9446, 0.3432, 0.9708, 0.7681, 0.9708, 0.7128, 0.9796, 0.7204, 0.9876, 0.7611, 0.6152, 0.8209, 0.6152, 0.7564, 0.6237, 0.7645, 0.6237, 0.8128, 0.8751, 0.5969, 0.8751, 0.5486, 0.9169, 0.5486, 0.9169, 0.5969, 0.5066, 0.8108, 0.5066, 0.7463, 0.5151, 0.7544, 0.5151, 0.8027, 0.9058, 0.9843, 0.9058, 0.9284, 0.9226, 0.9355, 0.9146, 0.9766, 0.9872, 0.6018, 0.9872, 0.6576, 0.9783, 0.6499, 0.9703, 0.6088, 0.936, 0.284, 0.9058, 0.284, 0.9003, 0.2216, 0.9415, 0.2216, 0.2918, 0.9056, 0.2918, 0.8221, 0.32, 0.832, 0.32, 0.8946, 0.2046, 0.9439, 0.2046, 0.9988, 0.1751, 0.9919, 0.1751, 0.9507, 0.8977, 0.3703, 0.8977, 0.2868, 0.9259, 0.2978, 0.9259, 0.3604, 0.9311, 0.6997, 0.9104, 0.6997, 0.9162, 0.6727, 0.9253, 0.6727, 0.4669, 0.8187, 0.4017, 0.784, 0.4403, 0.6871, 0.4669, 0.6795, 0.9299, 0.926, 0.8747, 0.926, 0.892, 0.8231, 0.9127, 0.8231, 0.5426, 0.8185, 0.5184, 0.8185, 0.526, 0.6795, 0.535, 0.6795, 0.8129, 0.7514, 0.8129, 0.81, 0.8092, 0.81, 0.8092, 0.7514, 0.8833, 0.4443, 0.8833, 0.3868, 0.8869, 0.3868, 0.8869, 0.4443, 0.06355, 0.5511, 0.06355, 0.3164, 0.09224, 0.3391, 0.09222, 0.3978, 0.6449, 0.1608, 0.6449, 0.2758, 0.6203, 0.247, 0.6203, 0.1895, 0.6258, 0.2868, 0.7408, 0.2868, 0.7121, 0.4384, 0.6545, 0.4384, 0.4017, 0.5239, 0.516, 0.5239, 0.4874, 0.6771, 0.4303, 0.6771, 0.4803, 0.2358, 0.4803, 0.001194, 0.5092, 0.02566, 0.5092, 0.08432, 0.06116, 0.3164, 0.06116, 0.5511, 0.03246, 0.3978, 0.03246, 0.3392, 0.9664, 0.05834, 0.9664, 0.001194, 0.9701, 0.001194, 0.9701, 0.05834, 0.7052, 0.8741, 0.7052, 0.9328, 0.7015, 0.9328, 0.7015, 0.8741, 0.5881, 0.8848, 0.5881, 0.7706, 0.611, 0.7991, 0.611, 0.8563, 0.09463, 0.5511, 0.09463, 0.3164, 0.1233, 0.3391, 0.1233, 0.3978, 0.1751, 0.5327, 0.2894, 0.5327, 0.2609, 0.686, 0.2037, 0.686, 0.1544, 0.705, 0.0393, 0.705, 0.06808, 0.5535, 0.1256, 0.5535, 0.1257, 0.5511, 0.1257, 0.3164, 0.1544, 0.4697, 0.1544, 0.5284, 0.5145, 0.5215, 0.5145, 0.2868, 0.5434, 0.3113, 0.5433, 0.37, 0.02987, 0.9171, 0.02987, 0.9746, 0.001194, 0.953, 0.001194, 0.9387, 0.9672, 0.3727, 0.9672, 0.4314, 0.9389, 0.4094, 0.9389, 0.3947, 0.9647, 0.7699, 0.9647, 0.7128, 0.9684, 0.7128, 0.9684, 0.7699, 0.6189, 0.8232, 0.6189, 0.8819, 0.6152, 0.8819, 0.6152, 0.8232, 0.6224, 0.8872, 0.6224, 0.9447, 0.6187, 0.9447, 0.6187, 0.8872, 0.3985, 0.733, 0.3985, 0.7916, 0.3948, 0.7916, 0.3948, 0.733, 0.9732, 0.3727, 0.9732, 0.4298, 0.9695, 0.4298, 0.9695, 0.3727, 0.3985, 0.6719, 0.3985, 0.7306, 0.3948, 0.7306, 0.3948, 0.6719, 0.8497, 0.5963, 0.8354, 0.5963, 0.8354, 0.5817, 0.8497, 0.5817, 0.8186, 0.5817, 0.833, 0.5817, 0.833, 0.5963, 0.8186, 0.5963, 0.1727, 0.8956, 0.1727, 0.9543, 0.1443, 0.9322, 0.1443, 0.9176, 0.9034, 0.9284, 0.9034, 0.9856, 0.8747, 0.9641, 0.8747, 0.9498, 0.3201, 0.908, 0.3201, 0.9666, 0.2918, 0.9447, 0.2918, 0.93, 0.9439, 0.2792, 0.9439, 0.2216, 0.9726, 0.2432, 0.9726, 0.2576, 0.9357, 0.05985, 0.9357, 0.001194, 0.964, 0.02319, 0.964, 0.03786, 0.3583, 0.9779, 0.3583, 0.9207, 0.387, 0.9422, 0.387, 0.9564, 0.947, 0.3443, 0.947, 0.2868, 0.9757, 0.3084, 0.9757, 0.3228, 0.5881, 0.9459, 0.5881, 0.8872, 0.6164, 0.9092, 0.6164, 0.9239, 0.6203, 0.7264, 0.6203, 0.6677, 0.624, 0.6677, 0.624, 0.7264, 0.3916, 0.9474, 0.3916, 0.8899, 0.3953, 0.8899, 0.3953, 0.9474, 0.537, 0.8795, 0.537, 0.8209, 0.5407, 0.8209, 0.5407, 0.8795, 0.9679, 0.6018, 0.9679, 0.659, 0.9643, 0.659, 0.9643, 0.6018, 0.624, 0.6067, 0.624, 0.6654, 0.6203, 0.6654, 0.6203, 0.6067, 0.893, 0.3868, 0.893, 0.4443, 0.8893, 0.4443, 0.8893, 0.3868, 0.8078, 0.4223, 0.8221, 0.4223, 0.8221, 0.437, 0.8079, 0.437, 0.8389, 0.437, 0.8245, 0.437, 0.8245, 0.4223, 0.8389, 0.4223, 0.9335, 0.6605, 0.9335, 0.6018, 0.9619, 0.6238, 0.9619, 0.6385, 0.3559, 0.9207, 0.3559, 0.9779, 0.3272, 0.9565, 0.3272, 0.9422, 0.7791, 0.9425, 0.7791, 0.8838, 0.8074, 0.9058, 0.8074, 0.9205, 0.9728, 0.1508, 0.9728, 0.2083, 0.9441, 0.1867, 0.9441, 0.1723, 0.9623, 0.7128, 0.9623, 0.7714, 0.934, 0.7494, 0.934, 0.7347, 0.9507, 0.1292, 0.9507, 0.07204, 0.9794, 0.09346, 0.9794, 0.1077])
me_ship.materials.append(mat_mainmaterial)
me_ship.update()
me_001 = bpy.data.meshes.new('Куб.001')
me_001.from_pydata([(-0.8508, -0.1012, -0.1012), (-0.8508, -0.1012, 0.1012), (-0.8508, 0.1012, -0.1012), (-0.8508, 0.1012, 0.1012), (0.7992, -0.3651, -0.3651), (0.7992, -0.3651, 0.3651), (0.7992, 0.3651, -0.3651), (0.7992, 0.3651, 0.3651), (-0.5788, 0.25, -0.25), (-0.5788, 0.25, 0.25), (-0.5788, -0.25, -0.25), (-0.5788, -0.25, 0.25), (-0.1172, 0.25, 0.25), (-0.1172, -0.25, -0.25), (-0.1172, 0.25, -0.25), (-0.1172, -0.25, 0.25), (0.8492, 0.2738, 0.2738), (0.8492, 0.2738, -0.2738), (0.8492, -0.2738, -0.2738), (0.8492, -0.2738, 0.2738), (0.5992, 0.2054, 0.2054), (0.5992, 0.2054, -0.2054), (0.5992, -0.2054, -0.2054), (0.5992, -0.2054, 0.2054), (-0.7008, 0.07588, -0.07588), (-0.7008, -0.07588, -0.07588), (-0.7008, -0.07588, 0.07588), (-0.7008, 0.07588, 0.07588)], [], [(1, 3, 27, 26), (14, 12, 7, 6), (7, 5, 19, 16), (10, 11, 1, 0), (14, 6, 4, 13), (9, 3, 1, 11), (12, 9, 11, 15), (2, 8, 10, 0), (13, 15, 11, 10), (2, 3, 9, 8), (4, 5, 15, 13), (7, 12, 15, 5), (8, 14, 13, 10), (8, 9, 12, 14), (19, 18, 22, 23), (6, 7, 16, 17), (5, 4, 18, 19), (4, 6, 17, 18), (21, 20, 23, 22), (18, 17, 21, 22), (16, 19, 23, 20), (17, 16, 20, 21), (25, 26, 27, 24), (2, 0, 25, 24), (3, 2, 24, 27), (0, 1, 26, 25)])
_uv = me_001.uv_layers.new(name='UVКарта')
_uv.uv.foreach_set('vector', [0.875, 0.75, 0.875, 0.5, 0.875, 0.5, 0.875, 0.75, 0.375, 0.3691, 0.625, 0.3691, 0.625, 0.5, 0.375, 0.5, 0.625, 0.5, 0.625, 0.75, 0.625, 0.75, 0.625, 0.5, 0.375, 0.9469, 0.625, 0.9469, 0.625, 1.0, 0.375, 1.0, 0.2441, 0.5, 0.375, 0.5, 0.375, 0.75, 0.2441, 0.75, 0.8219, 0.5, 0.875, 0.5, 0.875, 0.75, 0.8219, 0.75, 0.7559, 0.5, 0.8219, 0.5, 0.8219, 0.75, 0.7559, 0.75, 0.125, 0.5, 0.1781, 0.5, 0.1781, 0.75, 0.125, 0.75, 0.375, 0.8809, 0.625, 0.8809, 0.625, 0.9469, 0.375, 0.9469, 0.375, 0.25, 0.625, 0.25, 0.625, 0.3031, 0.375, 0.3031, 0.375, 0.75, 0.625, 0.75, 0.625, 0.8809, 0.375, 0.8809, 0.625, 0.5, 0.7559, 0.5, 0.7559, 0.75, 0.625, 0.75, 0.1781, 0.5, 0.2441, 0.5, 0.2441, 0.75, 0.1781, 0.75, 0.375, 0.3031, 0.625, 0.3031, 0.625, 0.3691, 0.375, 0.3691, 0.625, 0.75, 0.375, 0.75, 0.375, 0.75, 0.625, 0.75, 0.375, 0.5, 0.625, 0.5, 0.625, 0.5, 0.375, 0.5, 0.625, 0.75, 0.375, 0.75, 0.375, 0.75, 0.625, 0.75, 0.375, 0.75, 0.375, 0.5, 0.375, 0.5, 0.375, 0.75, 0.375, 0.5, 0.625, 0.5, 0.625, 0.75, 0.375, 0.75, 0.375, 0.75, 0.375, 0.5, 0.375, 0.5, 0.375, 0.75, 0.625, 0.5, 0.625, 0.75, 0.625, 0.75, 0.625, 0.5, 0.375, 0.5, 0.625, 0.5, 0.625, 0.5, 0.375, 0.5, 0.375, 0.0, 0.625, 0.0, 0.625, 0.25, 0.375, 0.25, 0.125, 0.5, 0.125, 0.75, 0.125, 0.75, 0.125, 0.5, 0.625, 0.25, 0.375, 0.25, 0.375, 0.25, 0.625, 0.25, 0.375, 1.0, 0.625, 1.0, 0.625, 1.0, 0.375, 1.0])
me_001.update()
me_004 = bpy.data.meshes.new('Куб.004')
me_004.from_pydata([(-0.8508, -0.1012, -0.1012), (-0.8508, -0.1012, 0.1012), (-0.8508, 0.1012, -0.1012), (-0.8508, 0.1012, 0.1012), (0.7992, -0.3651, -0.3651), (0.7992, -0.3651, 0.3651), (0.7992, 0.3651, -0.3651), (0.7992, 0.3651, 0.3651), (-0.5788, 0.25, -0.25), (-0.5788, 0.25, 0.25), (-0.5788, -0.25, -0.25), (-0.5788, -0.25, 0.25), (-0.1172, 0.25, 0.25), (-0.1172, -0.25, -0.25), (-0.1172, 0.25, -0.25), (-0.1172, -0.25, 0.25), (0.8492, 0.2738, 0.2738), (0.8492, 0.2738, -0.2738), (0.8492, -0.2738, -0.2738), (0.8492, -0.2738, 0.2738), (0.5992, 0.2054, 0.2054), (0.5992, 0.2054, -0.2054), (0.5992, -0.2054, -0.2054), (0.5992, -0.2054, 0.2054), (-0.7008, 0.07588, -0.07588), (-0.7008, -0.07588, -0.07588), (-0.7008, -0.07588, 0.07588), (-0.7008, 0.07588, 0.07588)], [], [(1, 3, 27, 26), (14, 12, 7, 6), (7, 5, 19, 16), (10, 11, 1, 0), (14, 6, 4, 13), (9, 3, 1, 11), (12, 9, 11, 15), (2, 8, 10, 0), (13, 15, 11, 10), (2, 3, 9, 8), (4, 5, 15, 13), (7, 12, 15, 5), (8, 14, 13, 10), (8, 9, 12, 14), (19, 18, 22, 23), (6, 7, 16, 17), (5, 4, 18, 19), (4, 6, 17, 18), (21, 20, 23, 22), (18, 17, 21, 22), (16, 19, 23, 20), (17, 16, 20, 21), (25, 26, 27, 24), (2, 0, 25, 24), (3, 2, 24, 27), (0, 1, 26, 25)])
_uv = me_004.uv_layers.new(name='UVКарта')
_uv.uv.foreach_set('vector', [0.875, 0.75, 0.875, 0.5, 0.875, 0.5, 0.875, 0.75, 0.375, 0.3691, 0.625, 0.3691, 0.625, 0.5, 0.375, 0.5, 0.625, 0.5, 0.625, 0.75, 0.625, 0.75, 0.625, 0.5, 0.375, 0.9469, 0.625, 0.9469, 0.625, 1.0, 0.375, 1.0, 0.2441, 0.5, 0.375, 0.5, 0.375, 0.75, 0.2441, 0.75, 0.8219, 0.5, 0.875, 0.5, 0.875, 0.75, 0.8219, 0.75, 0.7559, 0.5, 0.8219, 0.5, 0.8219, 0.75, 0.7559, 0.75, 0.125, 0.5, 0.1781, 0.5, 0.1781, 0.75, 0.125, 0.75, 0.375, 0.8809, 0.625, 0.8809, 0.625, 0.9469, 0.375, 0.9469, 0.375, 0.25, 0.625, 0.25, 0.625, 0.3031, 0.375, 0.3031, 0.375, 0.75, 0.625, 0.75, 0.625, 0.8809, 0.375, 0.8809, 0.625, 0.5, 0.7559, 0.5, 0.7559, 0.75, 0.625, 0.75, 0.1781, 0.5, 0.2441, 0.5, 0.2441, 0.75, 0.1781, 0.75, 0.375, 0.3031, 0.625, 0.3031, 0.625, 0.3691, 0.375, 0.3691, 0.625, 0.75, 0.375, 0.75, 0.375, 0.75, 0.625, 0.75, 0.375, 0.5, 0.625, 0.5, 0.625, 0.5, 0.375, 0.5, 0.625, 0.75, 0.375, 0.75, 0.375, 0.75, 0.625, 0.75, 0.375, 0.75, 0.375, 0.5, 0.375, 0.5, 0.375, 0.75, 0.375, 0.5, 0.625, 0.5, 0.625, 0.75, 0.375, 0.75, 0.375, 0.75, 0.375, 0.5, 0.375, 0.5, 0.375, 0.75, 0.625, 0.5, 0.625, 0.75, 0.625, 0.75, 0.625, 0.5, 0.375, 0.5, 0.625, 0.5, 0.625, 0.5, 0.375, 0.5, 0.375, 0.0, 0.625, 0.0, 0.625, 0.25, 0.375, 0.25, 0.125, 0.5, 0.125, 0.75, 0.125, 0.75, 0.125, 0.5, 0.625, 0.25, 0.375, 0.25, 0.375, 0.25, 0.625, 0.25, 0.375, 1.0, 0.625, 1.0, 0.625, 1.0, 0.375, 1.0])
me_004.update()
me_005 = bpy.data.meshes.new('Куб.005')
me_005.from_pydata([(-0.8508, -0.1012, -0.1012), (-0.8508, -0.1012, 0.1012), (-0.8508, 0.1012, -0.1012), (-0.8508, 0.1012, 0.1012), (0.7992, -0.3651, -0.3651), (0.7992, -0.3651, 0.3651), (0.7992, 0.3651, -0.3651), (0.7992, 0.3651, 0.3651), (-0.5788, 0.25, -0.25), (-0.5788, 0.25, 0.25), (-0.5788, -0.25, -0.25), (-0.5788, -0.25, 0.25), (-0.1172, 0.25, 0.25), (-0.1172, -0.25, -0.25), (-0.1172, 0.25, -0.25), (-0.1172, -0.25, 0.25), (0.8492, 0.2738, 0.2738), (0.8492, 0.2738, -0.2738), (0.8492, -0.2738, -0.2738), (0.8492, -0.2738, 0.2738), (0.5992, 0.2054, 0.2054), (0.5992, 0.2054, -0.2054), (0.5992, -0.2054, -0.2054), (0.5992, -0.2054, 0.2054), (-0.7008, 0.07588, -0.07588), (-0.7008, -0.07588, -0.07588), (-0.7008, -0.07588, 0.07588), (-0.7008, 0.07588, 0.07588)], [], [(1, 3, 27, 26), (14, 12, 7, 6), (7, 5, 19, 16), (10, 11, 1, 0), (14, 6, 4, 13), (9, 3, 1, 11), (12, 9, 11, 15), (2, 8, 10, 0), (13, 15, 11, 10), (2, 3, 9, 8), (4, 5, 15, 13), (7, 12, 15, 5), (8, 14, 13, 10), (8, 9, 12, 14), (19, 18, 22, 23), (6, 7, 16, 17), (5, 4, 18, 19), (4, 6, 17, 18), (21, 20, 23, 22), (18, 17, 21, 22), (16, 19, 23, 20), (17, 16, 20, 21), (25, 26, 27, 24), (2, 0, 25, 24), (3, 2, 24, 27), (0, 1, 26, 25)])
_uv = me_005.uv_layers.new(name='UVКарта')
_uv.uv.foreach_set('vector', [0.875, 0.75, 0.875, 0.5, 0.875, 0.5, 0.875, 0.75, 0.375, 0.3691, 0.625, 0.3691, 0.625, 0.5, 0.375, 0.5, 0.625, 0.5, 0.625, 0.75, 0.625, 0.75, 0.625, 0.5, 0.375, 0.9469, 0.625, 0.9469, 0.625, 1.0, 0.375, 1.0, 0.2441, 0.5, 0.375, 0.5, 0.375, 0.75, 0.2441, 0.75, 0.8219, 0.5, 0.875, 0.5, 0.875, 0.75, 0.8219, 0.75, 0.7559, 0.5, 0.8219, 0.5, 0.8219, 0.75, 0.7559, 0.75, 0.125, 0.5, 0.1781, 0.5, 0.1781, 0.75, 0.125, 0.75, 0.375, 0.8809, 0.625, 0.8809, 0.625, 0.9469, 0.375, 0.9469, 0.375, 0.25, 0.625, 0.25, 0.625, 0.3031, 0.375, 0.3031, 0.375, 0.75, 0.625, 0.75, 0.625, 0.8809, 0.375, 0.8809, 0.625, 0.5, 0.7559, 0.5, 0.7559, 0.75, 0.625, 0.75, 0.1781, 0.5, 0.2441, 0.5, 0.2441, 0.75, 0.1781, 0.75, 0.375, 0.3031, 0.625, 0.3031, 0.625, 0.3691, 0.375, 0.3691, 0.625, 0.75, 0.375, 0.75, 0.375, 0.75, 0.625, 0.75, 0.375, 0.5, 0.625, 0.5, 0.625, 0.5, 0.375, 0.5, 0.625, 0.75, 0.375, 0.75, 0.375, 0.75, 0.625, 0.75, 0.375, 0.75, 0.375, 0.5, 0.375, 0.5, 0.375, 0.75, 0.375, 0.5, 0.625, 0.5, 0.625, 0.75, 0.375, 0.75, 0.375, 0.75, 0.375, 0.5, 0.375, 0.5, 0.375, 0.75, 0.625, 0.5, 0.625, 0.75, 0.625, 0.75, 0.625, 0.5, 0.375, 0.5, 0.625, 0.5, 0.625, 0.5, 0.375, 0.5, 0.375, 0.0, 0.625, 0.0, 0.625, 0.25, 0.375, 0.25, 0.125, 0.5, 0.125, 0.75, 0.125, 0.75, 0.125, 0.5, 0.625, 0.25, 0.375, 0.25, 0.375, 0.25, 0.625, 0.25, 0.375, 1.0, 0.625, 1.0, 0.625, 1.0, 0.375, 1.0])
me_005.update()
me_002 = bpy.data.meshes.new('Куб.002')
me_002.from_pydata([(-0.8508, -0.1012, -0.1012), (-0.8508, -0.1012, 0.1012), (-0.8508, 0.1012, -0.1012), (-0.8508, 0.1012, 0.1012), (0.7992, -0.3651, -0.3651), (0.7992, -0.3651, 0.3651), (0.7992, 0.3651, -0.3651), (0.7992, 0.3651, 0.3651), (-0.5788, 0.25, -0.25), (-0.5788, 0.25, 0.25), (-0.5788, -0.25, -0.25), (-0.5788, -0.25, 0.25), (-0.1172, 0.25, 0.25), (-0.1172, -0.25, -0.25), (-0.1172, 0.25, -0.25), (-0.1172, -0.25, 0.25), (0.8492, 0.2738, 0.2738), (0.8492, 0.2738, -0.2738), (0.8492, -0.2738, -0.2738), (0.8492, -0.2738, 0.2738), (0.5992, 0.2054, 0.2054), (0.5992, 0.2054, -0.2054), (0.5992, -0.2054, -0.2054), (0.5992, -0.2054, 0.2054), (-0.7008, 0.07588, -0.07588), (-0.7008, -0.07588, -0.07588), (-0.7008, -0.07588, 0.07588), (-0.7008, 0.07588, 0.07588)], [], [(1, 3, 27, 26), (14, 12, 7, 6), (7, 5, 19, 16), (10, 11, 1, 0), (14, 6, 4, 13), (9, 3, 1, 11), (12, 9, 11, 15), (2, 8, 10, 0), (13, 15, 11, 10), (2, 3, 9, 8), (4, 5, 15, 13), (7, 12, 15, 5), (8, 14, 13, 10), (8, 9, 12, 14), (19, 18, 22, 23), (6, 7, 16, 17), (5, 4, 18, 19), (4, 6, 17, 18), (21, 20, 23, 22), (18, 17, 21, 22), (16, 19, 23, 20), (17, 16, 20, 21), (25, 26, 27, 24), (2, 0, 25, 24), (3, 2, 24, 27), (0, 1, 26, 25)])
_uv = me_002.uv_layers.new(name='UVКарта')
_uv.uv.foreach_set('vector', [0.875, 0.75, 0.875, 0.5, 0.875, 0.5, 0.875, 0.75, 0.375, 0.3691, 0.625, 0.3691, 0.625, 0.5, 0.375, 0.5, 0.625, 0.5, 0.625, 0.75, 0.625, 0.75, 0.625, 0.5, 0.375, 0.9469, 0.625, 0.9469, 0.625, 1.0, 0.375, 1.0, 0.2441, 0.5, 0.375, 0.5, 0.375, 0.75, 0.2441, 0.75, 0.8219, 0.5, 0.875, 0.5, 0.875, 0.75, 0.8219, 0.75, 0.7559, 0.5, 0.8219, 0.5, 0.8219, 0.75, 0.7559, 0.75, 0.125, 0.5, 0.1781, 0.5, 0.1781, 0.75, 0.125, 0.75, 0.375, 0.8809, 0.625, 0.8809, 0.625, 0.9469, 0.375, 0.9469, 0.375, 0.25, 0.625, 0.25, 0.625, 0.3031, 0.375, 0.3031, 0.375, 0.75, 0.625, 0.75, 0.625, 0.8809, 0.375, 0.8809, 0.625, 0.5, 0.7559, 0.5, 0.7559, 0.75, 0.625, 0.75, 0.1781, 0.5, 0.2441, 0.5, 0.2441, 0.75, 0.1781, 0.75, 0.375, 0.3031, 0.625, 0.3031, 0.625, 0.3691, 0.375, 0.3691, 0.625, 0.75, 0.375, 0.75, 0.375, 0.75, 0.625, 0.75, 0.375, 0.5, 0.625, 0.5, 0.625, 0.5, 0.375, 0.5, 0.625, 0.75, 0.375, 0.75, 0.375, 0.75, 0.625, 0.75, 0.375, 0.75, 0.375, 0.5, 0.375, 0.5, 0.375, 0.75, 0.375, 0.5, 0.625, 0.5, 0.625, 0.75, 0.375, 0.75, 0.375, 0.75, 0.375, 0.5, 0.375, 0.5, 0.375, 0.75, 0.625, 0.5, 0.625, 0.75, 0.625, 0.75, 0.625, 0.5, 0.375, 0.5, 0.625, 0.5, 0.625, 0.5, 0.375, 0.5, 0.375, 0.0, 0.625, 0.0, 0.625, 0.25, 0.375, 0.25, 0.125, 0.5, 0.125, 0.75, 0.125, 0.75, 0.125, 0.5, 0.625, 0.25, 0.375, 0.25, 0.375, 0.25, 0.625, 0.25, 0.375, 1.0, 0.625, 1.0, 0.625, 1.0, 0.375, 1.0])
me_002.update()
me_006 = bpy.data.meshes.new('Куб.006')
me_006.from_pydata([(-0.8508, -0.1012, -0.1012), (-0.8508, -0.1012, 0.1012), (-0.8508, 0.1012, -0.1012), (-0.8508, 0.1012, 0.1012), (0.7992, -0.3651, -0.3651), (0.7992, -0.3651, 0.3651), (0.7992, 0.3651, -0.3651), (0.7992, 0.3651, 0.3651), (-0.5788, 0.25, -0.25), (-0.5788, 0.25, 0.25), (-0.5788, -0.25, -0.25), (-0.5788, -0.25, 0.25), (-0.1172, 0.25, 0.25), (-0.1172, -0.25, -0.25), (-0.1172, 0.25, -0.25), (-0.1172, -0.25, 0.25), (0.8492, 0.2738, 0.2738), (0.8492, 0.2738, -0.2738), (0.8492, -0.2738, -0.2738), (0.8492, -0.2738, 0.2738), (0.5992, 0.2054, 0.2054), (0.5992, 0.2054, -0.2054), (0.5992, -0.2054, -0.2054), (0.5992, -0.2054, 0.2054), (-0.7008, 0.07588, -0.07588), (-0.7008, -0.07588, -0.07588), (-0.7008, -0.07588, 0.07588), (-0.7008, 0.07588, 0.07588)], [], [(1, 3, 27, 26), (14, 12, 7, 6), (7, 5, 19, 16), (10, 11, 1, 0), (14, 6, 4, 13), (9, 3, 1, 11), (12, 9, 11, 15), (2, 8, 10, 0), (13, 15, 11, 10), (2, 3, 9, 8), (4, 5, 15, 13), (7, 12, 15, 5), (8, 14, 13, 10), (8, 9, 12, 14), (19, 18, 22, 23), (6, 7, 16, 17), (5, 4, 18, 19), (4, 6, 17, 18), (21, 20, 23, 22), (18, 17, 21, 22), (16, 19, 23, 20), (17, 16, 20, 21), (25, 26, 27, 24), (2, 0, 25, 24), (3, 2, 24, 27), (0, 1, 26, 25)])
_uv = me_006.uv_layers.new(name='UVКарта')
_uv.uv.foreach_set('vector', [0.875, 0.75, 0.875, 0.5, 0.875, 0.5, 0.875, 0.75, 0.375, 0.3691, 0.625, 0.3691, 0.625, 0.5, 0.375, 0.5, 0.625, 0.5, 0.625, 0.75, 0.625, 0.75, 0.625, 0.5, 0.375, 0.9469, 0.625, 0.9469, 0.625, 1.0, 0.375, 1.0, 0.2441, 0.5, 0.375, 0.5, 0.375, 0.75, 0.2441, 0.75, 0.8219, 0.5, 0.875, 0.5, 0.875, 0.75, 0.8219, 0.75, 0.7559, 0.5, 0.8219, 0.5, 0.8219, 0.75, 0.7559, 0.75, 0.125, 0.5, 0.1781, 0.5, 0.1781, 0.75, 0.125, 0.75, 0.375, 0.8809, 0.625, 0.8809, 0.625, 0.9469, 0.375, 0.9469, 0.375, 0.25, 0.625, 0.25, 0.625, 0.3031, 0.375, 0.3031, 0.375, 0.75, 0.625, 0.75, 0.625, 0.8809, 0.375, 0.8809, 0.625, 0.5, 0.7559, 0.5, 0.7559, 0.75, 0.625, 0.75, 0.1781, 0.5, 0.2441, 0.5, 0.2441, 0.75, 0.1781, 0.75, 0.375, 0.3031, 0.625, 0.3031, 0.625, 0.3691, 0.375, 0.3691, 0.625, 0.75, 0.375, 0.75, 0.375, 0.75, 0.625, 0.75, 0.375, 0.5, 0.625, 0.5, 0.625, 0.5, 0.375, 0.5, 0.625, 0.75, 0.375, 0.75, 0.375, 0.75, 0.625, 0.75, 0.375, 0.75, 0.375, 0.5, 0.375, 0.5, 0.375, 0.75, 0.375, 0.5, 0.625, 0.5, 0.625, 0.75, 0.375, 0.75, 0.375, 0.75, 0.375, 0.5, 0.375, 0.5, 0.375, 0.75, 0.625, 0.5, 0.625, 0.75, 0.625, 0.75, 0.625, 0.5, 0.375, 0.5, 0.625, 0.5, 0.625, 0.5, 0.375, 0.5, 0.375, 0.0, 0.625, 0.0, 0.625, 0.25, 0.375, 0.25, 0.125, 0.5, 0.125, 0.75, 0.125, 0.75, 0.125, 0.5, 0.625, 0.25, 0.375, 0.25, 0.375, 0.25, 0.625, 0.25, 0.375, 1.0, 0.625, 1.0, 0.625, 1.0, 0.375, 1.0])
me_006.update()
me_009 = bpy.data.meshes.new('Куб.009')
me_009.from_pydata([(-0.8508, -0.1012, -0.1012), (-0.8508, -0.1012, 0.1012), (-0.8508, 0.1012, -0.1012), (-0.8508, 0.1012, 0.1012), (0.7992, -0.3651, -0.3651), (0.7992, -0.3651, 0.3651), (0.7992, 0.3651, -0.3651), (0.7992, 0.3651, 0.3651), (-0.5788, 0.25, -0.25), (-0.5788, 0.25, 0.25), (-0.5788, -0.25, -0.25), (-0.5788, -0.25, 0.25), (-0.1172, 0.25, 0.25), (-0.1172, -0.25, -0.25), (-0.1172, 0.25, -0.25), (-0.1172, -0.25, 0.25), (0.8492, 0.2738, 0.2738), (0.8492, 0.2738, -0.2738), (0.8492, -0.2738, -0.2738), (0.8492, -0.2738, 0.2738), (0.5992, 0.2054, 0.2054), (0.5992, 0.2054, -0.2054), (0.5992, -0.2054, -0.2054), (0.5992, -0.2054, 0.2054), (-0.7008, 0.07588, -0.07588), (-0.7008, -0.07588, -0.07588), (-0.7008, -0.07588, 0.07588), (-0.7008, 0.07588, 0.07588)], [], [(1, 3, 27, 26), (14, 12, 7, 6), (7, 5, 19, 16), (10, 11, 1, 0), (14, 6, 4, 13), (9, 3, 1, 11), (12, 9, 11, 15), (2, 8, 10, 0), (13, 15, 11, 10), (2, 3, 9, 8), (4, 5, 15, 13), (7, 12, 15, 5), (8, 14, 13, 10), (8, 9, 12, 14), (19, 18, 22, 23), (6, 7, 16, 17), (5, 4, 18, 19), (4, 6, 17, 18), (21, 20, 23, 22), (18, 17, 21, 22), (16, 19, 23, 20), (17, 16, 20, 21), (25, 26, 27, 24), (2, 0, 25, 24), (3, 2, 24, 27), (0, 1, 26, 25)])
_uv = me_009.uv_layers.new(name='UVКарта')
_uv.uv.foreach_set('vector', [0.875, 0.75, 0.875, 0.5, 0.875, 0.5, 0.875, 0.75, 0.375, 0.3691, 0.625, 0.3691, 0.625, 0.5, 0.375, 0.5, 0.625, 0.5, 0.625, 0.75, 0.625, 0.75, 0.625, 0.5, 0.375, 0.9469, 0.625, 0.9469, 0.625, 1.0, 0.375, 1.0, 0.2441, 0.5, 0.375, 0.5, 0.375, 0.75, 0.2441, 0.75, 0.8219, 0.5, 0.875, 0.5, 0.875, 0.75, 0.8219, 0.75, 0.7559, 0.5, 0.8219, 0.5, 0.8219, 0.75, 0.7559, 0.75, 0.125, 0.5, 0.1781, 0.5, 0.1781, 0.75, 0.125, 0.75, 0.375, 0.8809, 0.625, 0.8809, 0.625, 0.9469, 0.375, 0.9469, 0.375, 0.25, 0.625, 0.25, 0.625, 0.3031, 0.375, 0.3031, 0.375, 0.75, 0.625, 0.75, 0.625, 0.8809, 0.375, 0.8809, 0.625, 0.5, 0.7559, 0.5, 0.7559, 0.75, 0.625, 0.75, 0.1781, 0.5, 0.2441, 0.5, 0.2441, 0.75, 0.1781, 0.75, 0.375, 0.3031, 0.625, 0.3031, 0.625, 0.3691, 0.375, 0.3691, 0.625, 0.75, 0.375, 0.75, 0.375, 0.75, 0.625, 0.75, 0.375, 0.5, 0.625, 0.5, 0.625, 0.5, 0.375, 0.5, 0.625, 0.75, 0.375, 0.75, 0.375, 0.75, 0.625, 0.75, 0.375, 0.75, 0.375, 0.5, 0.375, 0.5, 0.375, 0.75, 0.375, 0.5, 0.625, 0.5, 0.625, 0.75, 0.375, 0.75, 0.375, 0.75, 0.375, 0.5, 0.375, 0.5, 0.375, 0.75, 0.625, 0.5, 0.625, 0.75, 0.625, 0.75, 0.625, 0.5, 0.375, 0.5, 0.625, 0.5, 0.625, 0.5, 0.375, 0.5, 0.375, 0.0, 0.625, 0.0, 0.625, 0.25, 0.375, 0.25, 0.125, 0.5, 0.125, 0.75, 0.125, 0.75, 0.125, 0.5, 0.625, 0.25, 0.375, 0.25, 0.375, 0.25, 0.625, 0.25, 0.375, 1.0, 0.625, 1.0, 0.625, 1.0, 0.375, 1.0])
me_009.update()
me_010 = bpy.data.meshes.new('Куб.010')
me_010.from_pydata([(-0.8508, -0.1012, -0.1012), (-0.8508, -0.1012, 0.1012), (-0.8508, 0.1012, -0.1012), (-0.8508, 0.1012, 0.1012), (0.7992, -0.3651, -0.3651), (0.7992, -0.3651, 0.3651), (0.7992, 0.3651, -0.3651), (0.7992, 0.3651, 0.3651), (-0.5788, 0.25, -0.25), (-0.5788, 0.25, 0.25), (-0.5788, -0.25, -0.25), (-0.5788, -0.25, 0.25), (-0.1172, 0.25, 0.25), (-0.1172, -0.25, -0.25), (-0.1172, 0.25, -0.25), (-0.1172, -0.25, 0.25), (0.8492, 0.2738, 0.2738), (0.8492, 0.2738, -0.2738), (0.8492, -0.2738, -0.2738), (0.8492, -0.2738, 0.2738), (0.5992, 0.2054, 0.2054), (0.5992, 0.2054, -0.2054), (0.5992, -0.2054, -0.2054), (0.5992, -0.2054, 0.2054), (-0.7008, 0.07588, -0.07588), (-0.7008, -0.07588, -0.07588), (-0.7008, -0.07588, 0.07588), (-0.7008, 0.07588, 0.07588)], [], [(1, 3, 27, 26), (14, 12, 7, 6), (7, 5, 19, 16), (10, 11, 1, 0), (14, 6, 4, 13), (9, 3, 1, 11), (12, 9, 11, 15), (2, 8, 10, 0), (13, 15, 11, 10), (2, 3, 9, 8), (4, 5, 15, 13), (7, 12, 15, 5), (8, 14, 13, 10), (8, 9, 12, 14), (19, 18, 22, 23), (6, 7, 16, 17), (5, 4, 18, 19), (4, 6, 17, 18), (21, 20, 23, 22), (18, 17, 21, 22), (16, 19, 23, 20), (17, 16, 20, 21), (25, 26, 27, 24), (2, 0, 25, 24), (3, 2, 24, 27), (0, 1, 26, 25)])
_uv = me_010.uv_layers.new(name='UVКарта')
_uv.uv.foreach_set('vector', [0.875, 0.75, 0.875, 0.5, 0.875, 0.5, 0.875, 0.75, 0.375, 0.3691, 0.625, 0.3691, 0.625, 0.5, 0.375, 0.5, 0.625, 0.5, 0.625, 0.75, 0.625, 0.75, 0.625, 0.5, 0.375, 0.9469, 0.625, 0.9469, 0.625, 1.0, 0.375, 1.0, 0.2441, 0.5, 0.375, 0.5, 0.375, 0.75, 0.2441, 0.75, 0.8219, 0.5, 0.875, 0.5, 0.875, 0.75, 0.8219, 0.75, 0.7559, 0.5, 0.8219, 0.5, 0.8219, 0.75, 0.7559, 0.75, 0.125, 0.5, 0.1781, 0.5, 0.1781, 0.75, 0.125, 0.75, 0.375, 0.8809, 0.625, 0.8809, 0.625, 0.9469, 0.375, 0.9469, 0.375, 0.25, 0.625, 0.25, 0.625, 0.3031, 0.375, 0.3031, 0.375, 0.75, 0.625, 0.75, 0.625, 0.8809, 0.375, 0.8809, 0.625, 0.5, 0.7559, 0.5, 0.7559, 0.75, 0.625, 0.75, 0.1781, 0.5, 0.2441, 0.5, 0.2441, 0.75, 0.1781, 0.75, 0.375, 0.3031, 0.625, 0.3031, 0.625, 0.3691, 0.375, 0.3691, 0.625, 0.75, 0.375, 0.75, 0.375, 0.75, 0.625, 0.75, 0.375, 0.5, 0.625, 0.5, 0.625, 0.5, 0.375, 0.5, 0.625, 0.75, 0.375, 0.75, 0.375, 0.75, 0.625, 0.75, 0.375, 0.75, 0.375, 0.5, 0.375, 0.5, 0.375, 0.75, 0.375, 0.5, 0.625, 0.5, 0.625, 0.75, 0.375, 0.75, 0.375, 0.75, 0.375, 0.5, 0.375, 0.5, 0.375, 0.75, 0.625, 0.5, 0.625, 0.75, 0.625, 0.75, 0.625, 0.5, 0.375, 0.5, 0.625, 0.5, 0.625, 0.5, 0.375, 0.5, 0.375, 0.0, 0.625, 0.0, 0.625, 0.25, 0.375, 0.25, 0.125, 0.5, 0.125, 0.75, 0.125, 0.75, 0.125, 0.5, 0.625, 0.25, 0.375, 0.25, 0.375, 0.25, 0.625, 0.25, 0.375, 1.0, 0.625, 1.0, 0.625, 1.0, 0.375, 1.0])
me_010.update()

# ---- objects
ob_image = bpy.data.objects.new('Image', None)
ob_ship = bpy.data.objects.new('Ship', me_ship)
ob_engine = bpy.data.objects.new('Engine', me_001)
ob_engine_001 = bpy.data.objects.new('Engine.001', me_004)
ob_engine_002 = bpy.data.objects.new('Engine.002', me_005)
ob_engine_003 = bpy.data.objects.new('Engine.003', me_002)
ob_engine_004 = bpy.data.objects.new('Engine.004', me_006)
ob_engine_005 = bpy.data.objects.new('Engine.005', me_009)
ob_engine_006 = bpy.data.objects.new('Engine.006', me_010)
ob_x = bpy.data.objects.new('Солнце', light_x)

# ---- transforms, parenting, visibility, modifiers, constraints
ob_image.location = (0.0, 2.0, 0.0)
ob_image.rotation_euler = (1.571, -0.0, -0.0)
ob_image.empty_display_type = 'IMAGE'
ob_image.empty_display_size = 5.0
ob_ship.location = (0.0, 0.0, 0.0)
ob_ship.rotation_euler = (1.571, -0.0, 0.0)
ob_engine.location = (0.0, 0.0, 0.0)
ob_engine.scale = (3.0, 3.0, 3.0)
ob_engine_001.parent = ob_ship
ob_engine_001.location = (-5.0, 5.0, -0.115)
ob_engine_001.rotation_euler = (-1.571, 0.0, 0.0)
ob_engine_001.scale = (3.0, 3.0, 3.0)
ob_engine_002.parent = ob_ship
ob_engine_002.location = (-5.0, -7.5, -0.115)
ob_engine_002.rotation_euler = (-1.571, 0.0, 0.0)
ob_engine_002.scale = (3.0, 3.0, 3.0)
ob_engine_003.parent = ob_ship
ob_engine_003.location = (2.2, 1.5, 3.185)
ob_engine_003.rotation_euler = (-1.571, 0.0, 0.0)
ob_engine_003.scale = (2.0, 2.0, 2.0)
ob_engine_004.parent = ob_ship
ob_engine_004.location = (2.3, -3.5, 2.9)
ob_engine_004.rotation_euler = (-1.571, 0.0, 0.0)
ob_engine_004.scale = (2.0, 2.0, 2.0)
ob_engine_005.parent = ob_ship
ob_engine_005.location = (2.3, -3.5, -2.9)
ob_engine_005.rotation_euler = (-1.571, 0.0, 0.0)
ob_engine_005.scale = (2.0, 2.0, 2.0)
ob_engine_006.parent = ob_ship
ob_engine_006.location = (2.2, 1.5, -3.3)
ob_engine_006.rotation_euler = (-1.571, 0.0, 0.0)
ob_engine_006.scale = (2.0, 2.0, 2.0)
ob_x.location = (0.0, 0.0, 10.0)
ob_x.rotation_euler = (0.576, 0.7854, 0.0)

# ---- collection membership
col_collection.objects.link(ob_image)
col_collection.objects.link(ob_ship)
col_collection.objects.link(ob_engine)
col_collection.objects.link(ob_engine_001)
col_collection.objects.link(ob_engine_002)
col_collection.objects.link(ob_engine_003)
col_collection.objects.link(ob_engine_004)
col_collection.objects.link(ob_engine_005)
col_collection.objects.link(ob_engine_006)
col_collection.objects.link(ob_x)

# ---- scene / render settings (as saved in the file)
scene.frame_start = 1; scene.frame_end = 250; scene.frame_set(72)
scene.render.engine = 'BLENDER_EEVEE_NEXT'
bpy.context.view_layer.update()

# ---- added for rendering (the .blend has no active camera): camera
cam_auto = bpy.data.cameras.new('AutoCamera')
cam_auto.lens = 50.0
cam_auto.sensor_width = 36.0
cam_auto.clip_end = 1000.0
ob_auto_camera = bpy.data.objects.new('AutoCamera', cam_auto)
scene.collection.objects.link(ob_auto_camera)
ob_auto_camera.location = (18.992, -23.898, 14.9438)
ob_auto_camera.rotation_euler = (1.09748, -7.21219e-08, 0.694738)
scene.camera = ob_auto_camera
bpy.context.view_layer.update()
